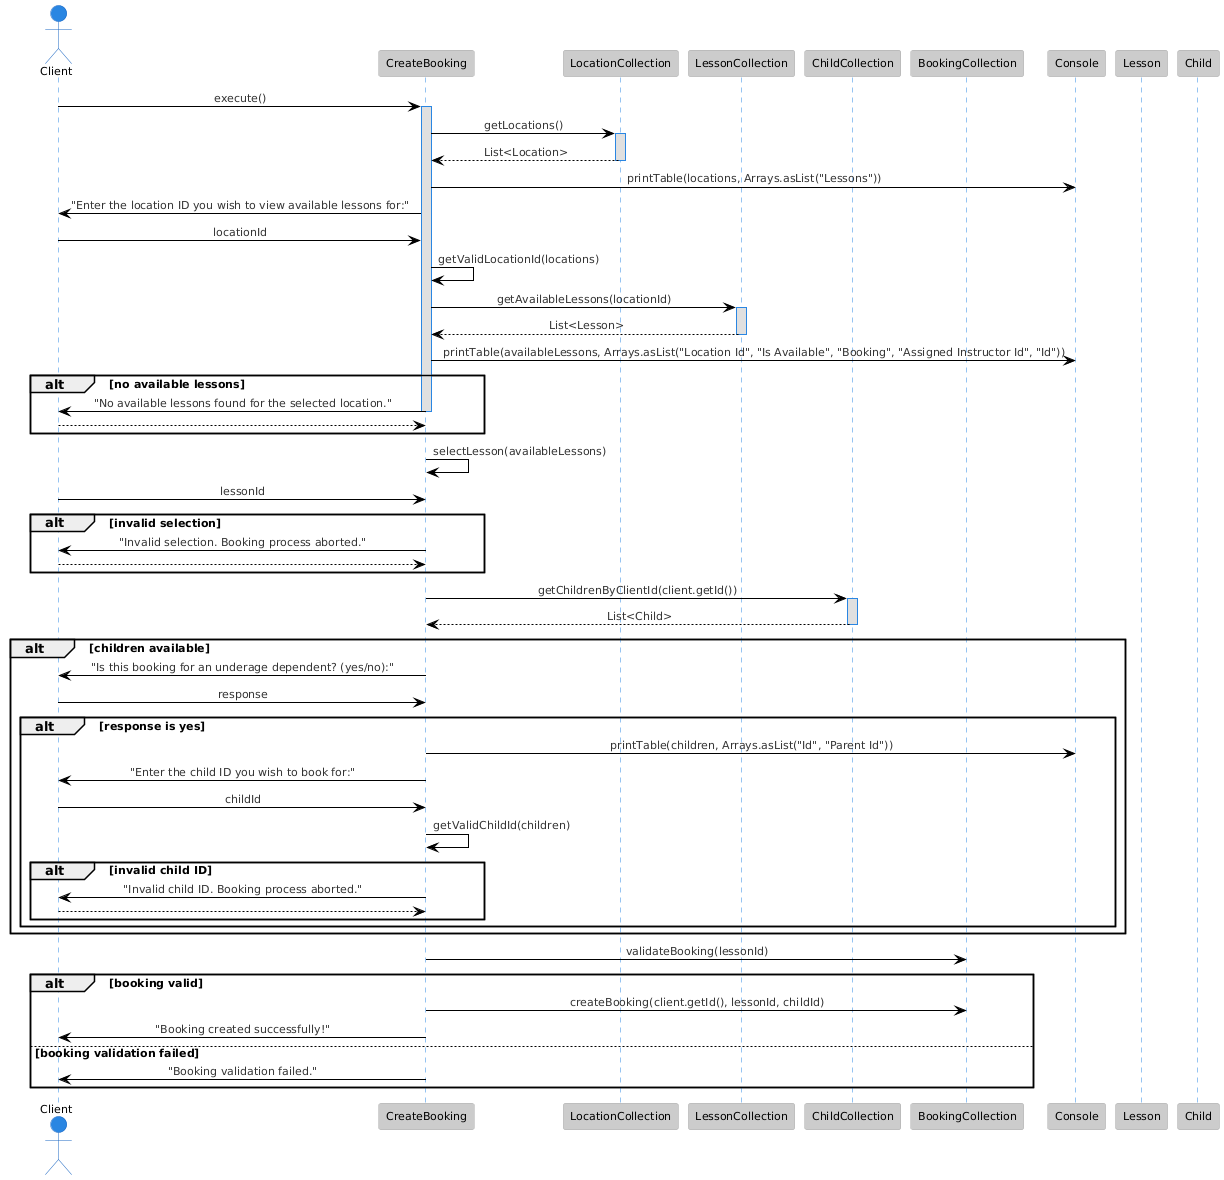

The diagram above was rendered by PlantUML. Its source (embedded in the PNG):
@startuml
skinparam sequenceMessageAlignment center
!theme reddress-lightblue
actor Client
participant "CreateBooking" as createBooking
participant "LocationCollection" as locationCollection
participant "LessonCollection" as lessonCollection
participant "ChildCollection" as childCollection
participant "BookingCollection" as bookingCollection
participant "Console" as console
participant "Lesson" as lesson
participant "Child" as child

Client -> createBooking : execute()
activate createBooking

createBooking -> locationCollection : getLocations()
activate locationCollection
locationCollection --> createBooking : List<Location>
deactivate locationCollection

createBooking -> console : printTable(locations, Arrays.asList("Lessons"))

createBooking -> Client : "Enter the location ID you wish to view available lessons for:"
Client -> createBooking : locationId

createBooking -> createBooking : getValidLocationId(locations)

createBooking -> lessonCollection : getAvailableLessons(locationId)
activate lessonCollection
lessonCollection --> createBooking : List<Lesson>
deactivate lessonCollection

createBooking -> console : printTable(availableLessons, Arrays.asList("Location Id", "Is Available", "Booking", "Assigned Instructor Id", "Id"))

alt no available lessons
    createBooking -> Client : "No available lessons found for the selected location."
    deactivate createBooking
    return
end

createBooking -> createBooking : selectLesson(availableLessons)
Client -> createBooking : lessonId
alt invalid selection
    createBooking -> Client : "Invalid selection. Booking process aborted."
    deactivate createBooking
    return
end

createBooking -> childCollection : getChildrenByClientId(client.getId())
activate childCollection
childCollection --> createBooking : List<Child>
deactivate childCollection

alt children available
    createBooking -> Client : "Is this booking for an underage dependent? (yes/no):"
    Client -> createBooking : response
    alt response is yes
        createBooking -> console : printTable(children, Arrays.asList("Id", "Parent Id"))
        createBooking -> Client : "Enter the child ID you wish to book for:"
        Client -> createBooking : childId
        createBooking -> createBooking : getValidChildId(children)
        alt invalid child ID
            createBooking -> Client : "Invalid child ID. Booking process aborted."
            deactivate createBooking
            return
        end
    end
end

createBooking -> bookingCollection : validateBooking(lessonId)
alt booking valid
    createBooking -> bookingCollection : createBooking(client.getId(), lessonId, childId)
    createBooking -> Client : "Booking created successfully!"
else booking validation failed
    createBooking -> Client : "Booking validation failed."
end

deactivate createBooking
@enduml